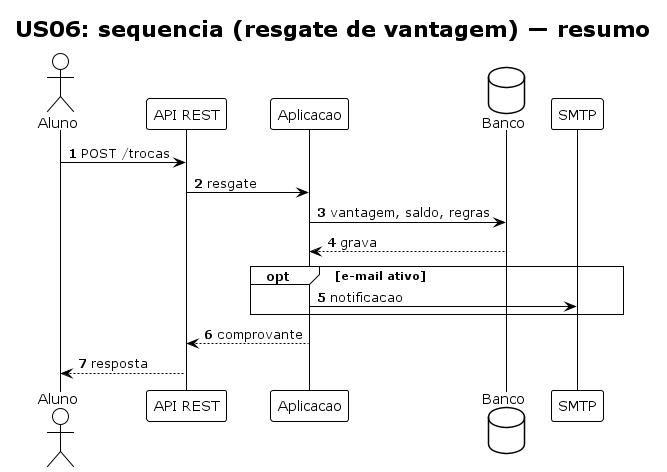

The diagram above was rendered by PlantUML. Its source (embedded in the PNG):
@startuml sequencia_resgate
!theme plain
autonumber
title US06: sequencia (resgate de vantagem) — resumo
actor "Aluno" as A
participant "API REST" as C
participant "Aplicacao" as S
database "Banco" as B
participant "SMTP" as M

A -> C : POST /trocas
C -> S : resgate
S -> B : vantagem, saldo, regras
B --> S : grava
opt e-mail ativo
  S -> M : notificacao
end
S --> C : comprovante
C --> A : resposta
@enduml